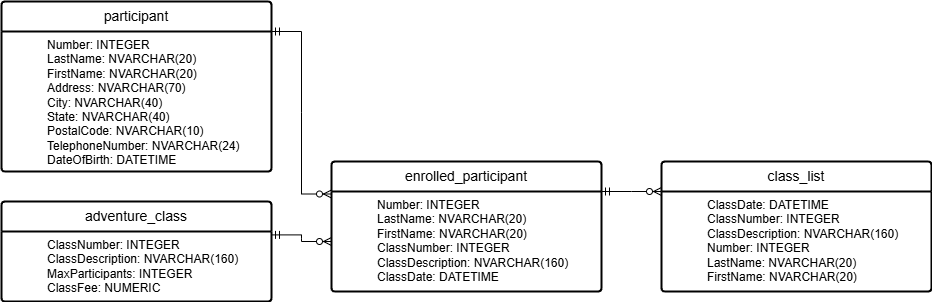

The diagram above was exported from draw.io. Its source (the exported page's mxGraphModel, read from the mxfile embedded in the PNG):
<mxGraphModel dx="1050" dy="522" grid="1" gridSize="10" guides="1" tooltips="1" connect="1" arrows="1" fold="1" page="1" pageScale="1" pageWidth="850" pageHeight="1100" math="0" shadow="0">
  <root>
    <mxCell id="0" />
    <mxCell id="1" parent="0" />
    <mxCell id="q3JYAFDmpsTz2GxThlRM-2" value="participant" style="swimlane;childLayout=stackLayout;horizontal=1;startSize=30;horizontalStack=0;rounded=1;fontSize=14;fontStyle=0;strokeWidth=2;resizeParent=0;resizeLast=1;shadow=0;dashed=0;align=center;arcSize=4;whiteSpace=wrap;html=1;" vertex="1" parent="1">
      <mxGeometry x="10" y="180" width="270" height="170" as="geometry" />
    </mxCell>
    <mxCell id="q3JYAFDmpsTz2GxThlRM-3" value="&lt;blockquote style=&quot;margin: 0 0 0 40px; border: none; padding: 0px;&quot;&gt;Number: INTEGER&lt;div&gt;LastName: NVARCHAR(20)&lt;/div&gt;&lt;div&gt;FirstName: NVARCHAR(20)&lt;/div&gt;&lt;div&gt;Address: NVARCHAR(70)&lt;/div&gt;&lt;div&gt;City: NVARCHAR(40)&lt;/div&gt;&lt;div&gt;State: NVARCHAR(40)&lt;/div&gt;&lt;div&gt;PostalCode: NVARCHAR(10)&lt;/div&gt;&lt;div&gt;TelephoneNumber: NVARCHAR(24)&lt;/div&gt;&lt;div&gt;DateOfBirth: DATETIME&lt;/div&gt;&lt;/blockquote&gt;" style="align=left;strokeColor=none;fillColor=none;spacingLeft=4;fontSize=12;verticalAlign=top;resizable=0;rotatable=0;part=1;html=1;" vertex="1" parent="q3JYAFDmpsTz2GxThlRM-2">
      <mxGeometry y="30" width="270" height="140" as="geometry" />
    </mxCell>
    <mxCell id="q3JYAFDmpsTz2GxThlRM-4" value="adventure_class" style="swimlane;childLayout=stackLayout;horizontal=1;startSize=30;horizontalStack=0;rounded=1;fontSize=14;fontStyle=0;strokeWidth=2;resizeParent=0;resizeLast=1;shadow=0;dashed=0;align=center;arcSize=4;whiteSpace=wrap;html=1;" vertex="1" parent="1">
      <mxGeometry x="10" y="380" width="270" height="100" as="geometry" />
    </mxCell>
    <mxCell id="q3JYAFDmpsTz2GxThlRM-5" value="&lt;blockquote style=&quot;margin: 0 0 0 40px; border: none; padding: 0px;&quot;&gt;ClassNumber: INTEGER&lt;/blockquote&gt;&lt;blockquote style=&quot;margin: 0 0 0 40px; border: none; padding: 0px;&quot;&gt;ClassDescription: NVARCHAR(160)&lt;/blockquote&gt;&lt;blockquote style=&quot;margin: 0 0 0 40px; border: none; padding: 0px;&quot;&gt;MaxParticipants: INTEGER&lt;/blockquote&gt;&lt;blockquote style=&quot;margin: 0 0 0 40px; border: none; padding: 0px;&quot;&gt;ClassFee: NUMERIC&lt;/blockquote&gt;" style="align=left;strokeColor=none;fillColor=none;spacingLeft=4;fontSize=12;verticalAlign=top;resizable=0;rotatable=0;part=1;html=1;" vertex="1" parent="q3JYAFDmpsTz2GxThlRM-4">
      <mxGeometry y="30" width="270" height="70" as="geometry" />
    </mxCell>
    <mxCell id="q3JYAFDmpsTz2GxThlRM-6" value="enrolled_participant" style="swimlane;childLayout=stackLayout;horizontal=1;startSize=30;horizontalStack=0;rounded=1;fontSize=14;fontStyle=0;strokeWidth=2;resizeParent=0;resizeLast=1;shadow=0;dashed=0;align=center;arcSize=4;whiteSpace=wrap;html=1;" vertex="1" parent="1">
      <mxGeometry x="340" y="340" width="270" height="130" as="geometry" />
    </mxCell>
    <mxCell id="q3JYAFDmpsTz2GxThlRM-7" value="&lt;blockquote style=&quot;margin: 0 0 0 40px; border: none; padding: 0px;&quot;&gt;Number: INTEGER&lt;div&gt;LastName: NVARCHAR(20)&lt;/div&gt;&lt;div&gt;FirstName: NVARCHAR(20)&lt;/div&gt;&lt;div&gt;ClassNumber: INTEGER&lt;/div&gt;&lt;div&gt;ClassDescription: NVARCHAR(160)&lt;/div&gt;&lt;div&gt;&lt;span style=&quot;background-color: transparent; color: light-dark(rgb(0, 0, 0), rgb(255, 255, 255));&quot;&gt;ClassDate: DATETIME&lt;/span&gt;&lt;/div&gt;&lt;/blockquote&gt;" style="align=left;strokeColor=none;fillColor=none;spacingLeft=4;fontSize=12;verticalAlign=top;resizable=0;rotatable=0;part=1;html=1;" vertex="1" parent="q3JYAFDmpsTz2GxThlRM-6">
      <mxGeometry y="30" width="270" height="100" as="geometry" />
    </mxCell>
    <mxCell id="q3JYAFDmpsTz2GxThlRM-8" value="class_list" style="swimlane;childLayout=stackLayout;horizontal=1;startSize=30;horizontalStack=0;rounded=1;fontSize=14;fontStyle=0;strokeWidth=2;resizeParent=0;resizeLast=1;shadow=0;dashed=0;align=center;arcSize=4;whiteSpace=wrap;html=1;" vertex="1" parent="1">
      <mxGeometry x="670" y="340" width="270" height="130" as="geometry" />
    </mxCell>
    <mxCell id="q3JYAFDmpsTz2GxThlRM-9" value="&lt;blockquote style=&quot;margin: 0 0 0 40px; border: none; padding: 0px;&quot;&gt;ClassDate: DATETIME&lt;br&gt;ClassNumber: INTEGER&lt;/blockquote&gt;&lt;blockquote style=&quot;margin: 0 0 0 40px; border: none; padding: 0px;&quot;&gt;ClassDescription: NVARCHAR(160)&lt;/blockquote&gt;&lt;blockquote style=&quot;margin: 0 0 0 40px; border: none; padding: 0px;&quot;&gt;Number: INTEGER&lt;/blockquote&gt;&lt;blockquote style=&quot;margin: 0 0 0 40px; border: none; padding: 0px;&quot;&gt;LastName: NVARCHAR(20)&lt;/blockquote&gt;&lt;blockquote style=&quot;margin: 0 0 0 40px; border: none; padding: 0px;&quot;&gt;FirstName: NVARCHAR(20)&lt;/blockquote&gt;" style="align=left;strokeColor=none;fillColor=none;spacingLeft=4;fontSize=12;verticalAlign=top;resizable=0;rotatable=0;part=1;html=1;" vertex="1" parent="q3JYAFDmpsTz2GxThlRM-8">
      <mxGeometry y="30" width="270" height="100" as="geometry" />
    </mxCell>
    <mxCell id="q3JYAFDmpsTz2GxThlRM-23" value="" style="edgeStyle=entityRelationEdgeStyle;fontSize=12;html=1;endArrow=ERzeroToMany;startArrow=ERmandOne;rounded=0;exitX=1;exitY=0;exitDx=0;exitDy=0;entryX=0;entryY=0.25;entryDx=0;entryDy=0;movable=1;resizable=1;rotatable=1;deletable=1;editable=1;locked=0;connectable=1;" edge="1" parent="1" source="q3JYAFDmpsTz2GxThlRM-3" target="q3JYAFDmpsTz2GxThlRM-6">
      <mxGeometry width="100" height="100" relative="1" as="geometry">
        <mxPoint x="300" y="310" as="sourcePoint" />
        <mxPoint x="360" y="270" as="targetPoint" />
      </mxGeometry>
    </mxCell>
    <mxCell id="q3JYAFDmpsTz2GxThlRM-25" value="" style="edgeStyle=entityRelationEdgeStyle;fontSize=12;html=1;endArrow=ERzeroToMany;startArrow=ERmandOne;rounded=0;exitX=1;exitY=0.334;exitDx=0;exitDy=0;entryX=0;entryY=0.5;entryDx=0;entryDy=0;movable=1;resizable=1;rotatable=1;deletable=1;editable=1;locked=0;connectable=1;exitPerimeter=0;" edge="1" parent="1" source="q3JYAFDmpsTz2GxThlRM-4" target="q3JYAFDmpsTz2GxThlRM-7">
      <mxGeometry width="100" height="100" relative="1" as="geometry">
        <mxPoint x="300" y="470" as="sourcePoint" />
        <mxPoint x="370" y="743" as="targetPoint" />
      </mxGeometry>
    </mxCell>
    <mxCell id="q3JYAFDmpsTz2GxThlRM-26" value="" style="edgeStyle=entityRelationEdgeStyle;fontSize=12;html=1;endArrow=ERzeroToMany;startArrow=ERmandOne;rounded=0;exitX=1;exitY=0;exitDx=0;exitDy=0;entryX=0;entryY=0;entryDx=0;entryDy=0;" edge="1" parent="1" source="q3JYAFDmpsTz2GxThlRM-7" target="q3JYAFDmpsTz2GxThlRM-9">
      <mxGeometry width="100" height="100" relative="1" as="geometry">
        <mxPoint x="620" y="400" as="sourcePoint" />
        <mxPoint x="700" y="460" as="targetPoint" />
      </mxGeometry>
    </mxCell>
  </root>
</mxGraphModel>